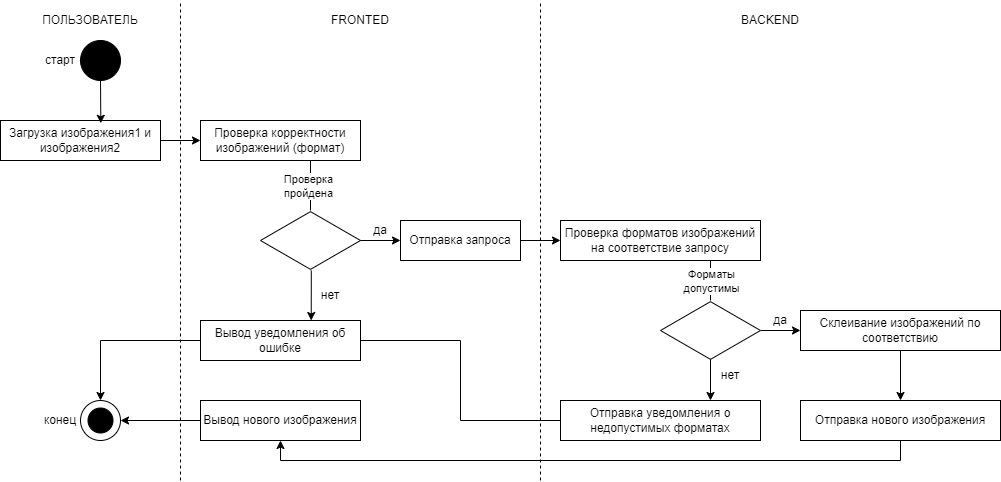

The diagram above was exported from draw.io. Its source (the exported page's mxGraphModel, read from the mxfile embedded in the PNG):
<mxGraphModel dx="1002" dy="575" grid="1" gridSize="10" guides="1" tooltips="1" connect="1" arrows="1" fold="1" page="1" pageScale="1" pageWidth="827" pageHeight="1169" math="0" shadow="0">
  <root>
    <mxCell id="0" />
    <mxCell id="1" parent="0" />
    <mxCell id="u74-m9s5aaGQjM-vo3OO-1" value="" style="ellipse;whiteSpace=wrap;html=1;aspect=fixed;fillColor=#000000;" vertex="1" parent="1">
      <mxGeometry x="120" y="160" width="40" height="40" as="geometry" />
    </mxCell>
    <mxCell id="u74-m9s5aaGQjM-vo3OO-37" style="edgeStyle=orthogonalEdgeStyle;rounded=0;orthogonalLoop=1;jettySize=auto;html=1;exitX=1;exitY=0.5;exitDx=0;exitDy=0;entryX=0;entryY=0.5;entryDx=0;entryDy=0;" edge="1" parent="1" source="u74-m9s5aaGQjM-vo3OO-2" target="u74-m9s5aaGQjM-vo3OO-4">
      <mxGeometry relative="1" as="geometry" />
    </mxCell>
    <mxCell id="u74-m9s5aaGQjM-vo3OO-2" value="Загрузка изображения1 и изображения2" style="rounded=0;whiteSpace=wrap;html=1;" vertex="1" parent="1">
      <mxGeometry x="40" y="240" width="160" height="40" as="geometry" />
    </mxCell>
    <mxCell id="u74-m9s5aaGQjM-vo3OO-3" value="" style="endArrow=classic;html=1;rounded=0;exitX=0.5;exitY=1;exitDx=0;exitDy=0;entryX=0.627;entryY=0.07;entryDx=0;entryDy=0;entryPerimeter=0;" edge="1" parent="1" source="u74-m9s5aaGQjM-vo3OO-1" target="u74-m9s5aaGQjM-vo3OO-2">
      <mxGeometry width="50" height="50" relative="1" as="geometry">
        <mxPoint x="390" y="320" as="sourcePoint" />
        <mxPoint x="440" y="270" as="targetPoint" />
      </mxGeometry>
    </mxCell>
    <mxCell id="u74-m9s5aaGQjM-vo3OO-4" value="Проверка корректности изображений (формат)" style="rounded=0;whiteSpace=wrap;html=1;" vertex="1" parent="1">
      <mxGeometry x="240" y="240" width="160" height="40" as="geometry" />
    </mxCell>
    <mxCell id="u74-m9s5aaGQjM-vo3OO-5" value="" style="html=1;whiteSpace=wrap;aspect=fixed;shape=isoRectangle;" vertex="1" parent="1">
      <mxGeometry x="300" y="330" width="100" height="60" as="geometry" />
    </mxCell>
    <mxCell id="u74-m9s5aaGQjM-vo3OO-38" style="edgeStyle=orthogonalEdgeStyle;rounded=0;orthogonalLoop=1;jettySize=auto;html=1;exitX=1;exitY=0.5;exitDx=0;exitDy=0;entryX=0;entryY=0.5;entryDx=0;entryDy=0;" edge="1" parent="1" source="u74-m9s5aaGQjM-vo3OO-6" target="u74-m9s5aaGQjM-vo3OO-11">
      <mxGeometry relative="1" as="geometry" />
    </mxCell>
    <mxCell id="u74-m9s5aaGQjM-vo3OO-6" value="Отправка запроса" style="rounded=0;whiteSpace=wrap;html=1;" vertex="1" parent="1">
      <mxGeometry x="440" y="340" width="120" height="40" as="geometry" />
    </mxCell>
    <mxCell id="u74-m9s5aaGQjM-vo3OO-31" style="edgeStyle=orthogonalEdgeStyle;rounded=0;orthogonalLoop=1;jettySize=auto;html=1;exitX=0;exitY=0.5;exitDx=0;exitDy=0;entryX=0.5;entryY=0;entryDx=0;entryDy=0;" edge="1" parent="1" source="u74-m9s5aaGQjM-vo3OO-7" target="u74-m9s5aaGQjM-vo3OO-9">
      <mxGeometry relative="1" as="geometry" />
    </mxCell>
    <mxCell id="u74-m9s5aaGQjM-vo3OO-7" value="Вывод уведомления об ошибке" style="rounded=0;whiteSpace=wrap;html=1;" vertex="1" parent="1">
      <mxGeometry x="240" y="440" width="160" height="40" as="geometry" />
    </mxCell>
    <mxCell id="u74-m9s5aaGQjM-vo3OO-36" style="edgeStyle=orthogonalEdgeStyle;rounded=0;orthogonalLoop=1;jettySize=auto;html=1;exitX=0;exitY=0.5;exitDx=0;exitDy=0;entryX=1;entryY=0.5;entryDx=0;entryDy=0;" edge="1" parent="1" source="u74-m9s5aaGQjM-vo3OO-8" target="u74-m9s5aaGQjM-vo3OO-9">
      <mxGeometry relative="1" as="geometry" />
    </mxCell>
    <mxCell id="u74-m9s5aaGQjM-vo3OO-8" value="Вывод нового изображения" style="rounded=0;whiteSpace=wrap;html=1;" vertex="1" parent="1">
      <mxGeometry x="240" y="520" width="160" height="40" as="geometry" />
    </mxCell>
    <mxCell id="u74-m9s5aaGQjM-vo3OO-9" value="" style="ellipse;whiteSpace=wrap;html=1;aspect=fixed;" vertex="1" parent="1">
      <mxGeometry x="120" y="520" width="40" height="40" as="geometry" />
    </mxCell>
    <mxCell id="u74-m9s5aaGQjM-vo3OO-10" value="" style="ellipse;whiteSpace=wrap;html=1;aspect=fixed;fillColor=#000000;" vertex="1" parent="1">
      <mxGeometry x="127.5" y="527.5" width="25" height="25" as="geometry" />
    </mxCell>
    <mxCell id="u74-m9s5aaGQjM-vo3OO-11" value="Проверка форматов изображений на соответствие запросу" style="rounded=0;whiteSpace=wrap;html=1;" vertex="1" parent="1">
      <mxGeometry x="600" y="340" width="200" height="40" as="geometry" />
    </mxCell>
    <mxCell id="u74-m9s5aaGQjM-vo3OO-13" value="Отправка уведомления о недопустимых форматах" style="rounded=0;whiteSpace=wrap;html=1;" vertex="1" parent="1">
      <mxGeometry x="600" y="520" width="200" height="40" as="geometry" />
    </mxCell>
    <mxCell id="u74-m9s5aaGQjM-vo3OO-39" style="edgeStyle=orthogonalEdgeStyle;rounded=0;orthogonalLoop=1;jettySize=auto;html=1;exitX=0.5;exitY=1;exitDx=0;exitDy=0;entryX=0.5;entryY=0;entryDx=0;entryDy=0;" edge="1" parent="1" source="u74-m9s5aaGQjM-vo3OO-15" target="u74-m9s5aaGQjM-vo3OO-16">
      <mxGeometry relative="1" as="geometry" />
    </mxCell>
    <mxCell id="u74-m9s5aaGQjM-vo3OO-15" value="Склеивание изображений по соответствию" style="rounded=0;whiteSpace=wrap;html=1;" vertex="1" parent="1">
      <mxGeometry x="840" y="430" width="200" height="40" as="geometry" />
    </mxCell>
    <mxCell id="u74-m9s5aaGQjM-vo3OO-32" style="edgeStyle=orthogonalEdgeStyle;rounded=0;orthogonalLoop=1;jettySize=auto;html=1;exitX=0.5;exitY=1;exitDx=0;exitDy=0;entryX=0.5;entryY=1;entryDx=0;entryDy=0;" edge="1" parent="1" source="u74-m9s5aaGQjM-vo3OO-16" target="u74-m9s5aaGQjM-vo3OO-8">
      <mxGeometry relative="1" as="geometry" />
    </mxCell>
    <mxCell id="u74-m9s5aaGQjM-vo3OO-16" value="Отправка нового изображения" style="rounded=0;whiteSpace=wrap;html=1;" vertex="1" parent="1">
      <mxGeometry x="840" y="520" width="200" height="40" as="geometry" />
    </mxCell>
    <mxCell id="u74-m9s5aaGQjM-vo3OO-17" value="" style="endArrow=none;html=1;rounded=0;entryX=0.75;entryY=1;entryDx=0;entryDy=0;" edge="1" parent="1" source="u74-m9s5aaGQjM-vo3OO-12" target="u74-m9s5aaGQjM-vo3OO-11">
      <mxGeometry width="50" height="50" relative="1" as="geometry">
        <mxPoint x="600" y="470" as="sourcePoint" />
        <mxPoint x="650" y="420" as="targetPoint" />
      </mxGeometry>
    </mxCell>
    <mxCell id="u74-m9s5aaGQjM-vo3OO-18" value="Форматы&lt;div&gt;допустимы&lt;/div&gt;" style="edgeLabel;html=1;align=center;verticalAlign=middle;resizable=0;points=[];" vertex="1" connectable="0" parent="u74-m9s5aaGQjM-vo3OO-17">
      <mxGeometry x="0.17" y="-1" relative="1" as="geometry">
        <mxPoint x="-1" y="3" as="offset" />
      </mxGeometry>
    </mxCell>
    <mxCell id="u74-m9s5aaGQjM-vo3OO-19" value="" style="endArrow=none;html=1;rounded=0;" edge="1" parent="1" source="u74-m9s5aaGQjM-vo3OO-5">
      <mxGeometry width="50" height="50" relative="1" as="geometry">
        <mxPoint x="300" y="330" as="sourcePoint" />
        <mxPoint x="350" y="280" as="targetPoint" />
      </mxGeometry>
    </mxCell>
    <mxCell id="u74-m9s5aaGQjM-vo3OO-20" value="Проверка&lt;div&gt;пройдена&lt;/div&gt;" style="edgeLabel;html=1;align=center;verticalAlign=middle;resizable=0;points=[];" vertex="1" connectable="0" parent="u74-m9s5aaGQjM-vo3OO-19">
      <mxGeometry x="0.016" y="3" relative="1" as="geometry">
        <mxPoint as="offset" />
      </mxGeometry>
    </mxCell>
    <mxCell id="u74-m9s5aaGQjM-vo3OO-21" value="" style="endArrow=classic;html=1;rounded=0;entryX=0.75;entryY=0;entryDx=0;entryDy=0;exitX=0.5;exitY=0.833;exitDx=0;exitDy=0;exitPerimeter=0;" edge="1" parent="1" source="u74-m9s5aaGQjM-vo3OO-12" target="u74-m9s5aaGQjM-vo3OO-13">
      <mxGeometry width="50" height="50" relative="1" as="geometry">
        <mxPoint x="600" y="470" as="sourcePoint" />
        <mxPoint x="650" y="420" as="targetPoint" />
      </mxGeometry>
    </mxCell>
    <mxCell id="u74-m9s5aaGQjM-vo3OO-22" value="" style="endArrow=classic;html=1;rounded=0;" edge="1" parent="1" source="u74-m9s5aaGQjM-vo3OO-12">
      <mxGeometry width="50" height="50" relative="1" as="geometry">
        <mxPoint x="790" y="500" as="sourcePoint" />
        <mxPoint x="840" y="450" as="targetPoint" />
      </mxGeometry>
    </mxCell>
    <mxCell id="u74-m9s5aaGQjM-vo3OO-23" value="" style="endArrow=classic;html=1;rounded=0;exitX=0.508;exitY=1;exitDx=0;exitDy=0;exitPerimeter=0;entryX=0.692;entryY=0;entryDx=0;entryDy=0;entryPerimeter=0;" edge="1" parent="1" source="u74-m9s5aaGQjM-vo3OO-5" target="u74-m9s5aaGQjM-vo3OO-7">
      <mxGeometry width="50" height="50" relative="1" as="geometry">
        <mxPoint x="384.1400000000001" y="383.98" as="sourcePoint" />
        <mxPoint x="379.99999999999994" y="440" as="targetPoint" />
      </mxGeometry>
    </mxCell>
    <mxCell id="u74-m9s5aaGQjM-vo3OO-24" value="" style="endArrow=classic;html=1;rounded=0;entryX=0;entryY=0.5;entryDx=0;entryDy=0;" edge="1" parent="1" target="u74-m9s5aaGQjM-vo3OO-6">
      <mxGeometry width="50" height="50" relative="1" as="geometry">
        <mxPoint x="400" y="360" as="sourcePoint" />
        <mxPoint x="450" y="310" as="targetPoint" />
      </mxGeometry>
    </mxCell>
    <mxCell id="u74-m9s5aaGQjM-vo3OO-12" value="" style="html=1;whiteSpace=wrap;aspect=fixed;shape=isoRectangle;" vertex="1" parent="1">
      <mxGeometry x="700" y="420" width="100" height="60" as="geometry" />
    </mxCell>
    <mxCell id="u74-m9s5aaGQjM-vo3OO-25" value="да" style="text;strokeColor=none;align=center;fillColor=none;html=1;verticalAlign=middle;whiteSpace=wrap;rounded=0;" vertex="1" parent="1">
      <mxGeometry x="800" y="430" width="40" height="20" as="geometry" />
    </mxCell>
    <mxCell id="u74-m9s5aaGQjM-vo3OO-26" value="да" style="text;strokeColor=none;align=center;fillColor=none;html=1;verticalAlign=middle;whiteSpace=wrap;rounded=0;" vertex="1" parent="1">
      <mxGeometry x="400" y="340" width="40" height="20" as="geometry" />
    </mxCell>
    <mxCell id="u74-m9s5aaGQjM-vo3OO-27" value="нет" style="text;strokeColor=none;align=center;fillColor=none;html=1;verticalAlign=middle;whiteSpace=wrap;rounded=0;" vertex="1" parent="1">
      <mxGeometry x="350" y="400" width="40" height="30" as="geometry" />
    </mxCell>
    <mxCell id="u74-m9s5aaGQjM-vo3OO-28" value="нет" style="text;strokeColor=none;align=center;fillColor=none;html=1;verticalAlign=middle;whiteSpace=wrap;rounded=0;" vertex="1" parent="1">
      <mxGeometry x="750" y="480" width="40" height="30" as="geometry" />
    </mxCell>
    <mxCell id="u74-m9s5aaGQjM-vo3OO-29" value="" style="endArrow=none;dashed=1;html=1;rounded=0;" edge="1" parent="1">
      <mxGeometry width="50" height="50" relative="1" as="geometry">
        <mxPoint x="580" y="600" as="sourcePoint" />
        <mxPoint x="580" y="120" as="targetPoint" />
      </mxGeometry>
    </mxCell>
    <mxCell id="u74-m9s5aaGQjM-vo3OO-30" value="" style="endArrow=none;dashed=1;html=1;rounded=0;" edge="1" parent="1">
      <mxGeometry width="50" height="50" relative="1" as="geometry">
        <mxPoint x="220" y="600" as="sourcePoint" />
        <mxPoint x="220" y="120" as="targetPoint" />
      </mxGeometry>
    </mxCell>
    <mxCell id="u74-m9s5aaGQjM-vo3OO-33" value="" style="endArrow=none;html=1;rounded=0;entryX=0;entryY=0.5;entryDx=0;entryDy=0;" edge="1" parent="1" target="u74-m9s5aaGQjM-vo3OO-13">
      <mxGeometry width="50" height="50" relative="1" as="geometry">
        <mxPoint x="500" y="540" as="sourcePoint" />
        <mxPoint x="550" y="490" as="targetPoint" />
      </mxGeometry>
    </mxCell>
    <mxCell id="u74-m9s5aaGQjM-vo3OO-34" value="" style="endArrow=none;html=1;rounded=0;" edge="1" parent="1">
      <mxGeometry width="50" height="50" relative="1" as="geometry">
        <mxPoint x="500" y="540" as="sourcePoint" />
        <mxPoint x="500" y="460" as="targetPoint" />
      </mxGeometry>
    </mxCell>
    <mxCell id="u74-m9s5aaGQjM-vo3OO-35" value="" style="endArrow=none;html=1;rounded=0;" edge="1" parent="1">
      <mxGeometry width="50" height="50" relative="1" as="geometry">
        <mxPoint x="400" y="460" as="sourcePoint" />
        <mxPoint x="500" y="460" as="targetPoint" />
      </mxGeometry>
    </mxCell>
    <mxCell id="u74-m9s5aaGQjM-vo3OO-40" value="FRONTED" style="text;strokeColor=none;align=center;fillColor=none;html=1;verticalAlign=middle;whiteSpace=wrap;rounded=0;" vertex="1" parent="1">
      <mxGeometry x="220" y="120" width="360" height="40" as="geometry" />
    </mxCell>
    <mxCell id="u74-m9s5aaGQjM-vo3OO-41" value="BACKEND" style="text;strokeColor=none;align=center;fillColor=none;html=1;verticalAlign=middle;whiteSpace=wrap;rounded=0;" vertex="1" parent="1">
      <mxGeometry x="580" y="120" width="460" height="40" as="geometry" />
    </mxCell>
    <mxCell id="u74-m9s5aaGQjM-vo3OO-42" value="ПОЛЬЗОВАТЕЛЬ" style="text;strokeColor=none;align=center;fillColor=none;html=1;verticalAlign=middle;whiteSpace=wrap;rounded=0;" vertex="1" parent="1">
      <mxGeometry x="40" y="120" width="180" height="40" as="geometry" />
    </mxCell>
    <mxCell id="u74-m9s5aaGQjM-vo3OO-43" value="старт" style="text;strokeColor=none;align=center;fillColor=none;html=1;verticalAlign=middle;whiteSpace=wrap;rounded=0;" vertex="1" parent="1">
      <mxGeometry x="80" y="160" width="40" height="40" as="geometry" />
    </mxCell>
    <mxCell id="u74-m9s5aaGQjM-vo3OO-44" value="конец" style="text;strokeColor=none;align=center;fillColor=none;html=1;verticalAlign=middle;whiteSpace=wrap;rounded=0;" vertex="1" parent="1">
      <mxGeometry x="80" y="520" width="40" height="40" as="geometry" />
    </mxCell>
  </root>
</mxGraphModel>